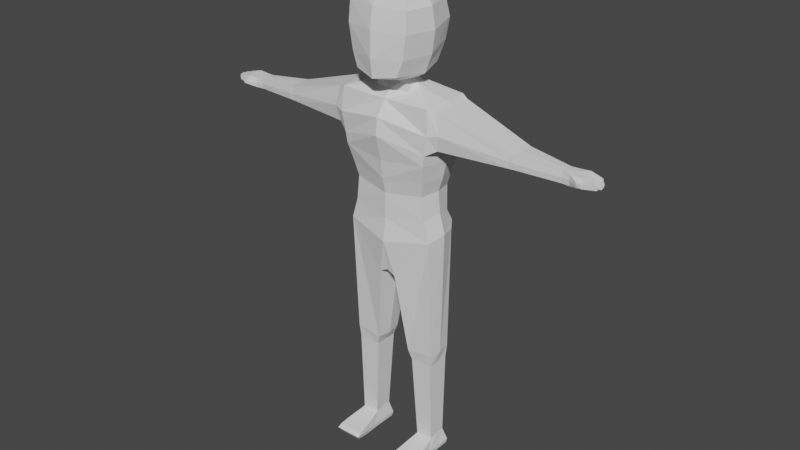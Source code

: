 # Source: character.blend  (saved by Blender 3.5.10; exported with 4.5.12 LTS)
import bpy
from mathutils import Matrix  # noqa: F401  (used for matrix-valued properties, if any)

bpy.ops.wm.read_factory_settings(use_empty=True)
scene = bpy.context.scene
scene.name = 'Scene'

# ---- collections
col_collection = bpy.data.collections.new('Collection'); scene.collection.children.link(col_collection)

# ---- world
world_world = bpy.data.worlds.new('World'); scene.world = world_world
world_world.use_nodes = True; world_world.node_tree.nodes.clear()
_N = world_world.node_tree.nodes; _L = world_world.node_tree.links
n0 = _N.new('ShaderNodeOutputWorld'); n0.name = 'World Output'; n0.location = (300, 300)
n1 = _N.new('ShaderNodeBackground'); n1.name = 'Background'; n1.location = (10, 300)
n1.inputs[0].default_value = (0.05088, 0.05088, 0.05088, 1.0)
_L.new(n1.outputs[0], n0.inputs[0])
n0.is_active_output = True
world_world.color = (0.05088, 0.05088, 0.05088)
world_world.use_sun_shadow = False
world_world.sun_shadow_jitter_overblur = 0.0

# ---- meshes
me_human = bpy.data.meshes.new('Human')
me_human.from_pydata([(0.03434, -0.09113, 0.7922), (0.07698, -0.0544, 1.522), (0.03434, 0.09113, 0.7922), (0.07645, 0.04818, 1.533), (0.0, 0.09132, 0.8094), (0.0, -0.09132, 0.8094), (0.0, -0.07459, 1.529), (0.1842, -0.07501, 0.9702), (0.0, -0.115, 0.9379), (0.0, -0.1512, 1.373), (0.0, 0.1334, 1.391), (0.0, -0.1429, 1.439), (0.0, 0.125, 1.457), (0.02282, 1.054e-09, 0.7799), (0.08226, -0.004385, 1.538), (0.1104, -0.01496, 1.592), (0.0, 0.0, 0.7983), (0.1984, 6.758e-07, 0.9868), (0.177, 0.03939, 0.07344), (0.6922, -0.002016, 1.396), (0.6925, -0.02908, 1.394), (0.6922, 0.0275, 1.373), (0.6922, 0.02511, 1.352), (0.6925, -0.03146, 1.373), (0.6925, -0.02907, 1.352), (0.6922, -0.002016, 1.35), (0.6922, 0.02512, 1.394), (0.1486, -0.02681, 1.841), (0.1076, 0.03939, 0.07344), (0.1079, 0.0001182, 0.07489), (0.177, -0.03539, 0.0626), (0.1076, -0.03539, 0.0626), (0.1769, 0.0001182, 0.07486), (0.188, 0.05119, 0.0005983), (0.1, 0.05119, 0.0005983), (0.1, 4.304e-08, 0.0005983), (0.188, -0.05119, 0.0005983), (0.1, -0.05119, 0.0005983), (0.188, 4.304e-08, 0.0005983), (0.1948, -0.1602, 0.03579), (0.09312, -0.1602, 0.03579), (0.1, -0.1624, 0.0005983), (0.188, -0.1624, 0.0005983), (0.0, 0.1024, 1.498), (0.0, -0.1024, 1.498), (0.0, -0.06567, 1.561), (0.04961, -0.005056, 1.561), (0.03141, 0.02224, 1.56), (0.05044, -0.06472, 1.562), (0.08897, -0.1412, 1.604), (0.1141, -0.0343, 1.91), (0.08731, 0.08459, 1.607), (0.0, 0.1075, 1.602), (0.1043, -0.1253, 1.89), (0.05317, -0.00335, 1.56), (0.0461, -0.06649, 1.567), (0.0, 0.04633, 1.559), (0.0309, 0.02367, 1.559), (0.0, -0.1159, 1.572), (0.0, -0.1661, 1.589), (0.0, -0.03902, 1.936), (0.0, -0.14, 1.9), (0.0, 0.06699, 1.919), (0.1006, 0.05846, 1.907), (0.7227, -0.002005, 1.395), (0.7249, -0.03202, 1.393), (0.7223, 0.02937, 1.373), (0.7223, 0.02733, 1.352), (0.7234, -0.03382, 1.373), (0.7249, -0.03202, 1.352), (0.7227, -0.002005, 1.351), (0.7223, 0.02733, 1.394), (0.7608, -0.03206, 1.393), (0.1558, -0.01794, 1.757), (0.1401, -0.01321, 1.668), (0.111, -0.1388, 1.664), (0.1266, -0.1395, 1.759), (0.1229, -0.1336, 1.84), (0.0, -0.1618, 1.844), (0.0, -0.1736, 1.76), (0.0, -0.1754, 1.659), (0.0, 0.1331, 1.688), (0.0, 0.1344, 1.775), (0.0, 0.1068, 1.855), (0.1195, 0.08261, 1.847), (0.1229, 0.1051, 1.769), (0.1074, 0.103, 1.686), (0.0, 0.0656, 1.543), (0.0, 0.04556, 1.559), (0.8122, 0.0276, 1.384), (0.8257, 0.005, 1.363), (0.8217, -0.02768, 1.362), (0.8232, -0.02772, 1.373), (0.8122, 0.0276, 1.362), (0.8133, 0.02759, 1.373), (0.8217, -0.02767, 1.384), (0.8299, -0.005073, 1.383), (0.1495, 0.07456, 1.151), (0.1588, 0.06453, 1.053), (0.1495, -0.07456, 1.151), (0.1588, -0.0761, 1.053), (0.0, -0.1003, 1.133), (0.0, -0.1003, 1.033), (0.0, 0.1003, 1.133), (0.0, 0.1093, 1.044), (0.1678, 1.704e-09, 1.155), (0.1756, 1.704e-09, 1.069), (0.1781, 0.04804, 0.4197), (0.1808, 0.0538, 0.4722), (0.0745, 0.05624, 0.4583), (0.08731, 0.04804, 0.4177), (0.1781, -0.04772, 0.4197), (0.1808, -0.05378, 0.4722), (0.1888, 1.079e-05, 0.4723), (0.1781, 0.0001618, 0.4197), (0.08731, -0.04772, 0.4177), (0.0745, -0.05622, 0.4583), (0.06646, 1.078e-05, 0.4581), (0.08731, 0.0001618, 0.4177), (0.09897, -0.06058, 0.0187), (0.1895, -0.06058, 0.0187), (0.1916, 0.05431, 0.01918), (0.09652, 0.05431, 0.01918), (0.1893, 4.206e-08, 0.01674), (0.09913, 4.206e-08, 0.01674), (0.08825, -0.1773, 0.02225), (0.1997, -0.1773, 0.02225), (0.0959, -0.1169, 0.04211), (0.1929, -0.1169, 0.04211), (0.1903, -0.1204, 4.48e-06), (0.09768, -0.1204, 4.48e-06), (0.09187, -0.1343, 0.02062), (0.1963, -0.1343, 0.02062), (0.2257, 0.08652, 1.354), (0.1828, 0.1074, 1.329), (0.1828, -0.1073, 1.329), (0.2257, -0.08652, 1.354), (0.1975, 0.1103, 1.406), (0.2385, 0.09049, 1.425), (0.237, -0.09824, 1.415), (0.1975, -0.1103, 1.406), (0.2062, -2.761e-07, 1.332), (0.2328, -9.353e-10, 1.352), (0.1902, 0.1017, 1.505), (0.2187, 0.09049, 1.494), (0.2187, -3.249e-09, 1.494), (0.1987, -0.000816, 1.51), (0.1901, -0.1024, 1.504), (0.2187, -0.09049, 1.494), (0.501, -0.0005931, 1.354), (0.5214, -0.001814, 1.355), (0.5214, 0.04784, 1.357), (0.5007, 0.05114, 1.355), (0.5214, -0.05455, 1.381), (0.5012, -0.05502, 1.382), (0.5214, -0.05147, 1.357), (0.5007, -0.05231, 1.356), (0.5214, -0.05152, 1.409), (0.5007, -0.05307, 1.414), (0.5007, -0.0005931, 1.415), (0.5214, -0.001814, 1.411), (0.5006, 0.05189, 1.414), (0.5214, 0.04789, 1.409), (0.5214, 0.05092, 1.381), (0.5013, 0.05357, 1.382), (0.8295, 0.005482, 1.372), (0.7633, -0.03293, 1.373), (0.7608, -0.03208, 1.353), (0.7642, 0.03156, 1.377), (0.7643, 0.0306, 1.396), (0.7643, 0.03067, 1.356), (0.7722, -0.0008262, 1.354), (0.7722, -0.0008659, 1.392), (0.7598, -0.05342, 1.373), (0.7599, -0.0526, 1.364), (0.7599, -0.0526, 1.381), (0.7641, -0.04114, 1.373), (0.7739, -0.04408, 1.373), (0.764, -0.04196, 1.381), (0.764, -0.04196, 1.364), (0.772, -0.05554, 1.373), (0.7718, -0.05523, 1.366), (0.7718, -0.05523, 1.38), (0.7736, -0.04432, 1.38), (0.7736, -0.04432, 1.366), (0.8257, 0.005, 1.382), (0.8355, -0.005411, 1.373), (0.8299, -0.00508, 1.362), (0.7709, -0.01643, 1.392), (0.8275, -0.02121, 1.373), (0.8294, -0.01027, 1.383), (0.7708, -0.01659, 1.354), (0.8127, 0.02345, 1.362), (0.8238, 0.01, 1.383), (0.772, 0.01657, 1.394), (0.7718, 0.01739, 1.356), (0.829, 0.009429, 1.372), (0.8293, -0.01036, 1.362), (0.8222, -0.02083, 1.384), (0.8353, -0.00978, 1.373), (0.8222, -0.02092, 1.362), (0.8169, 0.02395, 1.373), (0.8237, 0.01009, 1.362), (0.8127, 0.02336, 1.384), (0.1622, 0.08629, 1.211), (0.1767, 0.1054, 1.286), (0.1767, -0.1053, 1.286), (0.1622, -0.08629, 1.211), (0.0, -0.1145, 1.195), (0.0, -0.1246, 1.27), (0.0, 0.1246, 1.27), (0.0, 0.1145, 1.195), (0.2023, -4.162e-07, 1.284), (0.1847, -1.287e-07, 1.208), (0.133, 0.1048, 0.9245), (0.1572, 0.09784, 0.9999), (0.1767, 0.0697, 0.9764), (0.1669, 0.08063, 0.9144), (0.0, 0.1436, 0.9791), (0.0, 0.1352, 0.8879)], [], [(139, 136, 156, 154), (145, 148, 158, 159), (16, 13, 0, 5), (1, 14, 46, 48), (87, 3, 143, 43), (0, 7, 8, 5), (7, 0, 116, 112), (216, 215, 98, 106, 17), (150, 151, 22, 25), (135, 140, 11, 9), (157, 153, 23, 20), (105, 213, 207, 99), (160, 157, 20, 19), (99, 207, 208, 101), (142, 133, 152, 149), (151, 163, 21, 22), (14, 3, 47, 46), (4, 2, 13, 16), (148, 139, 154, 158), (26, 19, 64, 71), (19, 20, 65, 64), (23, 24, 69, 68), (21, 26, 71, 66), (144, 145, 159, 161), (133, 138, 164, 152), (138, 144, 161, 164), (136, 142, 149, 156), (122, 121, 33, 34), (128, 127, 40, 39), (4, 219, 214, 2), (17, 7, 112, 113), (111, 115, 31, 30), (0, 13, 117, 116), (35, 38, 36, 37), (34, 33, 38, 35), (121, 123, 38, 33), (123, 120, 36, 38), (124, 122, 34, 35), (119, 124, 35, 37), (126, 125, 41, 42), (130, 129, 42, 41), (132, 128, 39, 126), (131, 130, 41, 125), (163, 162, 26, 21), (1, 6, 44, 147), (162, 160, 19, 26), (78, 77, 53, 61), (84, 83, 62, 63), (6, 1, 48, 45), (3, 87, 88, 47), (48, 46, 54, 55), (45, 48, 55, 58), (58, 55, 49, 59), (55, 54, 15, 49), (54, 57, 51, 15), (57, 56, 52, 51), (50, 60, 61, 53), (63, 62, 60, 50), (27, 84, 63, 50), (77, 27, 50, 53), (169, 194, 203, 89), (172, 188, 190, 96), (166, 167, 91, 92), (168, 169, 89, 94), (20, 23, 68, 65), (24, 25, 70, 69), (22, 21, 66, 67), (25, 22, 67, 70), (49, 15, 74, 75), (75, 74, 73, 76), (76, 73, 27, 77), (15, 51, 86, 74), (74, 86, 85, 73), (73, 85, 84, 27), (51, 52, 81, 86), (86, 81, 82, 85), (85, 82, 83, 84), (59, 49, 75, 80), (80, 75, 76, 79), (79, 76, 77, 78), (186, 96, 190, 199), (12, 43, 143, 137), (10, 12, 137, 134), (3, 14, 146, 143), (205, 134, 141, 212), (140, 147, 44, 11), (14, 1, 147, 146), (218, 104, 98, 215), (98, 97, 105, 106), (210, 10, 134, 205), (217, 216, 17, 113, 108), (104, 103, 97, 98), (97, 204, 213, 105), (17, 106, 100, 7), (106, 105, 99, 100), (212, 141, 135, 206), (7, 100, 102, 8), (100, 99, 101, 102), (206, 135, 9, 209), (118, 110, 28, 29), (115, 118, 29, 31), (13, 2, 109, 117), (110, 107, 18, 28), (114, 111, 30, 32), (118, 115, 116, 117), (110, 118, 117, 109), (115, 111, 112, 116), (114, 107, 108, 113), (107, 110, 109, 108), (111, 114, 113, 112), (107, 114, 32, 18), (127, 131, 125, 40), (129, 132, 126, 42), (39, 40, 125, 126), (31, 29, 124, 119), (29, 28, 122, 124), (32, 30, 120, 123), (18, 32, 123, 121), (28, 18, 121, 122), (36, 120, 132, 129), (31, 119, 131, 127), (119, 37, 130, 131), (120, 30, 128, 132), (37, 36, 129, 130), (30, 31, 127, 128), (146, 147, 148, 145), (138, 133, 134, 137), (140, 135, 136, 139), (142, 136, 135, 141), (144, 138, 137, 143), (147, 140, 139, 148), (143, 146, 145, 144), (133, 142, 141, 134), (153, 155, 24, 23), (150, 155, 156, 149), (162, 163, 164, 161), (163, 151, 152, 164), (160, 162, 161, 159), (155, 153, 154, 156), (151, 150, 149, 152), (153, 157, 158, 154), (157, 160, 159, 158), (155, 150, 25, 24), (187, 186, 199, 197), (93, 94, 201, 192), (94, 89, 203, 201), (72, 166, 92, 95), (167, 191, 200, 91), (170, 168, 94, 93), (171, 195, 202, 90), (70, 67, 170, 195, 171), (67, 66, 168, 170), (69, 70, 171, 191, 167), (66, 71, 169, 168), (64, 65, 72, 188, 172), (71, 64, 172, 194, 169), (65, 68, 173, 175), (68, 69, 174, 173), (166, 72, 178, 176), (167, 166, 176, 179), (72, 65, 175, 178), (69, 167, 179, 174), (176, 178, 183, 177), (179, 176, 177, 184), (182, 180, 177, 183), (180, 181, 184, 177), (173, 174, 181, 180), (175, 173, 180, 182), (174, 179, 184, 181), (178, 175, 182, 183), (165, 185, 90), (172, 171, 90, 165, 185), (187, 171, 172, 96, 186), (197, 191, 171, 187), (198, 188, 72, 95), (200, 189, 92, 91), (189, 198, 95, 92), (202, 196, 165, 90), (196, 193, 185, 165), (192, 195, 170, 93), (193, 194, 172, 185), (188, 191, 197, 199, 190), (192, 201, 203, 194, 195), (202, 195, 194, 193, 196), (205, 212, 213, 204), (210, 205, 204, 211), (212, 206, 207, 213), (206, 209, 208, 207), (103, 211, 204, 97), (214, 215, 216, 217), (218, 215, 214, 219), (2, 214, 217, 108, 109), (200, 191, 188, 198, 189)])
_uv = me_human.uv_layers.new(name='UVMap')
_uv.uv.foreach_set('vector', [0.589, 0.75, 0.5531, 0.75, 0.5531, 0.75, 0.589, 0.75, 0.625, 0.625, 0.625, 0.75, 0.625, 0.75, 0.625, 0.625, 0.25, 0.625, 0.375, 0.625, 0.375, 0.75, 0.25, 0.75, 0.666, 0.671, 0.666, 0.625, 0.666, 0.625, 0.666, 0.671, 0.75, 0.579, 0.666, 0.579, 0.6334, 0.5038, 0.75, 0.5, 0.375, 0.75, 0.4462, 0.75, 0.4462, 0.875, 0.375, 0.875, 0.4462, 0.75, 0.375, 0.75, 0.375, 0.75, 0.4462, 0.75, 0.4462, 0.5307, 0.4582, 0.5, 0.4729, 0.5, 0.4729, 0.625, 0.4462, 0.625, 0.5531, 0.625, 0.5531, 0.5, 0.5531, 0.5, 0.5531, 0.625, 0.5433, 0.7563, 0.589, 0.7602, 0.589, 0.875, 0.5531, 0.875, 0.625, 0.75, 0.589, 0.75, 0.589, 0.75, 0.625, 0.75, 0.4996, 0.625, 0.5169, 0.625, 0.5176, 0.75, 0.4996, 0.75, 0.625, 0.625, 0.625, 0.75, 0.625, 0.75, 0.625, 0.625, 0.4996, 0.75, 0.5176, 0.75, 0.5179, 0.875, 0.4996, 0.875, 0.5531, 0.625, 0.5531, 0.5, 0.5531, 0.5, 0.5531, 0.625, 0.5531, 0.5, 0.589, 0.5, 0.589, 0.5, 0.5531, 0.5, 0.666, 0.625, 0.666, 0.579, 0.666, 0.579, 0.666, 0.625, 0.25, 0.5, 0.375, 0.5, 0.375, 0.625, 0.25, 0.625, 0.625, 0.75, 0.589, 0.75, 0.589, 0.75, 0.625, 0.75, 0.625, 0.5, 0.625, 0.625, 0.625, 0.625, 0.625, 0.5, 0.625, 0.625, 0.625, 0.75, 0.625, 0.75, 0.625, 0.625, 0.589, 0.75, 0.5531, 0.75, 0.5531, 0.75, 0.589, 0.75, 0.589, 0.5, 0.625, 0.5, 0.625, 0.5, 0.589, 0.5, 0.625, 0.5, 0.625, 0.625, 0.625, 0.625, 0.625, 0.5, 0.5531, 0.5, 0.589, 0.5, 0.589, 0.5, 0.5531, 0.5, 0.589, 0.5, 0.625, 0.5, 0.625, 0.5, 0.589, 0.5, 0.5531, 0.75, 0.5531, 0.625, 0.5531, 0.625, 0.5531, 0.75, 0.375, 0.5, 0.4462, 0.5, 0.4462, 0.5, 0.375, 0.5, 0.4462, 0.75, 0.375, 0.75, 0.375, 0.75, 0.4462, 0.75, 0.375, 0.375, 0.4331, 0.375, 0.4351, 0.5, 0.375, 0.5, 0.4462, 0.625, 0.4462, 0.75, 0.4462, 0.75, 0.4462, 0.625, 0.4462, 0.75, 0.375, 0.75, 0.375, 0.75, 0.4462, 0.75, 0.375, 0.75, 0.375, 0.625, 0.375, 0.625, 0.375, 0.75, 0.375, 0.625, 0.4462, 0.625, 0.4462, 0.75, 0.375, 0.75, 0.375, 0.5, 0.4462, 0.5, 0.4462, 0.625, 0.375, 0.625, 0.4462, 0.5, 0.4462, 0.625, 0.4462, 0.625, 0.4462, 0.5, 0.4462, 0.625, 0.4462, 0.75, 0.4462, 0.75, 0.4462, 0.625, 0.375, 0.625, 0.375, 0.5, 0.375, 0.5, 0.375, 0.625, 0.375, 0.75, 0.375, 0.625, 0.375, 0.625, 0.375, 0.75, 0.4462, 0.75, 0.375, 0.75, 0.375, 0.75, 0.4462, 0.75, 0.375, 0.75, 0.4462, 0.75, 0.4462, 0.75, 0.375, 0.75, 0.4462, 0.75, 0.4462, 0.75, 0.4462, 0.75, 0.4462, 0.75, 0.375, 0.75, 0.375, 0.75, 0.375, 0.75, 0.375, 0.75, 0.589, 0.5, 0.625, 0.5, 0.625, 0.5, 0.589, 0.5, 0.666, 0.671, 0.75, 0.671, 0.75, 0.75, 0.6337, 0.7467, 0.625, 0.5, 0.625, 0.625, 0.625, 0.625, 0.625, 0.5, 0.75, 0.671, 0.666, 0.671, 0.666, 0.671, 0.75, 0.671, 0.666, 0.579, 0.75, 0.579, 0.75, 0.579, 0.666, 0.579, 0.75, 0.671, 0.666, 0.671, 0.666, 0.671, 0.75, 0.671, 0.666, 0.579, 0.75, 0.579, 0.75, 0.579, 0.666, 0.579, 0.666, 0.671, 0.666, 0.625, 0.666, 0.625, 0.666, 0.671, 0.75, 0.671, 0.666, 0.671, 0.666, 0.671, 0.75, 0.671, 0.75, 0.671, 0.666, 0.671, 0.666, 0.671, 0.75, 0.671, 0.666, 0.671, 0.666, 0.625, 0.666, 0.625, 0.666, 0.671, 0.666, 0.625, 0.666, 0.579, 0.666, 0.579, 0.666, 0.625, 0.666, 0.579, 0.75, 0.579, 0.75, 0.579, 0.666, 0.579, 0.666, 0.625, 0.75, 0.625, 0.75, 0.671, 0.666, 0.671, 0.666, 0.579, 0.75, 0.579, 0.75, 0.625, 0.666, 0.625, 0.666, 0.625, 0.666, 0.579, 0.666, 0.579, 0.666, 0.625, 0.666, 0.671, 0.666, 0.625, 0.666, 0.625, 0.666, 0.671, 0.625, 0.5, 0.625, 0.5583, 0.625, 0.5675, 0.625, 0.5, 0.625, 0.625, 0.625, 0.6862, 0.625, 0.6907, 0.625, 0.625, 0.589, 0.75, 0.5531, 0.75, 0.5531, 0.75, 0.589, 0.75, 0.589, 0.5, 0.625, 0.5, 0.625, 0.5, 0.589, 0.5, 0.625, 0.75, 0.589, 0.75, 0.589, 0.75, 0.625, 0.75, 0.5531, 0.75, 0.5531, 0.625, 0.5531, 0.625, 0.5531, 0.75, 0.5531, 0.5, 0.589, 0.5, 0.589, 0.5, 0.5531, 0.5, 0.5531, 0.625, 0.5531, 0.5, 0.5531, 0.5, 0.5531, 0.625, 0.666, 0.671, 0.666, 0.625, 0.666, 0.625, 0.666, 0.671, 0.666, 0.671, 0.666, 0.625, 0.666, 0.625, 0.666, 0.671, 0.666, 0.671, 0.666, 0.625, 0.666, 0.625, 0.666, 0.671, 0.666, 0.625, 0.666, 0.579, 0.666, 0.579, 0.666, 0.625, 0.666, 0.625, 0.666, 0.579, 0.666, 0.579, 0.666, 0.625, 0.666, 0.625, 0.666, 0.579, 0.666, 0.579, 0.666, 0.625, 0.666, 0.579, 0.75, 0.579, 0.75, 0.579, 0.666, 0.579, 0.666, 0.579, 0.75, 0.579, 0.75, 0.579, 0.666, 0.579, 0.666, 0.579, 0.75, 0.579, 0.75, 0.579, 0.666, 0.579, 0.75, 0.671, 0.666, 0.671, 0.666, 0.671, 0.75, 0.671, 0.75, 0.671, 0.666, 0.671, 0.666, 0.671, 0.75, 0.671, 0.75, 0.671, 0.666, 0.671, 0.666, 0.671, 0.75, 0.671, 0.589, 0.625, 0.625, 0.625, 0.625, 0.6907, 0.589, 0.691, 0.589, 0.375, 0.625, 0.375, 0.6262, 0.49, 0.589, 0.4898, 0.5531, 0.375, 0.589, 0.375, 0.589, 0.4898, 0.5433, 0.4937, 0.666, 0.579, 0.666, 0.625, 0.6307, 0.625, 0.6299, 0.5043, 0.5349, 0.498, 0.5477, 0.495, 0.548, 0.625, 0.5346, 0.625, 0.589, 0.7602, 0.6258, 0.7601, 0.625, 0.875, 0.589, 0.875, 0.666, 0.625, 0.666, 0.671, 0.6301, 0.7455, 0.6307, 0.625, 0.4556, 0.375, 0.4729, 0.375, 0.4729, 0.5, 0.4582, 0.5, 0.4729, 0.5, 0.4996, 0.5, 0.4996, 0.625, 0.4729, 0.625, 0.5338, 0.375, 0.5531, 0.375, 0.5483, 0.4956, 0.5351, 0.4983, 0.4462, 0.5, 0.4462, 0.5307, 0.4462, 0.625, 0.4462, 0.625, 0.4462, 0.5, 0.4729, 0.375, 0.4996, 0.375, 0.4996, 0.5, 0.4729, 0.5, 0.4996, 0.5, 0.5176, 0.5, 0.5169, 0.625, 0.4996, 0.625, 0.4462, 0.625, 0.4729, 0.625, 0.4729, 0.75, 0.4462, 0.75, 0.4729, 0.625, 0.4996, 0.625, 0.4996, 0.75, 0.4729, 0.75, 0.5346, 0.625, 0.548, 0.625, 0.5477, 0.755, 0.5349, 0.752, 0.4462, 0.75, 0.4729, 0.75, 0.4729, 0.875, 0.4462, 0.875, 0.4729, 0.75, 0.4996, 0.75, 0.4996, 0.875, 0.4729, 0.875, 0.5351, 0.7517, 0.5483, 0.7544, 0.5531, 0.875, 0.5338, 0.875, 0.375, 0.625, 0.375, 0.5, 0.375, 0.5, 0.375, 0.625, 0.375, 0.75, 0.375, 0.625, 0.375, 0.625, 0.375, 0.75, 0.375, 0.625, 0.375, 0.5, 0.375, 0.5, 0.375, 0.625, 0.375, 0.5, 0.4462, 0.5, 0.4462, 0.5, 0.375, 0.5, 0.4462, 0.625, 0.4462, 0.75, 0.4462, 0.75, 0.4462, 0.625, 0.375, 0.625, 0.375, 0.75, 0.375, 0.75, 0.375, 0.625, 0.375, 0.5, 0.375, 0.625, 0.375, 0.625, 0.375, 0.5, 0.375, 0.75, 0.4462, 0.75, 0.4462, 0.75, 0.375, 0.75, 0.4462, 0.625, 0.4462, 0.5, 0.4462, 0.5, 0.4462, 0.625, 0.4462, 0.5, 0.375, 0.5, 0.375, 0.5, 0.4462, 0.5, 0.4462, 0.75, 0.4462, 0.625, 0.4462, 0.625, 0.4462, 0.75, 0.4462, 0.5, 0.4462, 0.625, 0.4462, 0.625, 0.4462, 0.5, 0.375, 0.75, 0.375, 0.75, 0.375, 0.75, 0.375, 0.75, 0.4462, 0.75, 0.4462, 0.75, 0.4462, 0.75, 0.4462, 0.75, 0.4462, 0.75, 0.375, 0.75, 0.375, 0.75, 0.4462, 0.75, 0.375, 0.75, 0.375, 0.625, 0.375, 0.625, 0.375, 0.75, 0.375, 0.625, 0.375, 0.5, 0.375, 0.5, 0.375, 0.625, 0.4462, 0.625, 0.4462, 0.75, 0.4462, 0.75, 0.4462, 0.625, 0.4462, 0.5, 0.4462, 0.625, 0.4462, 0.625, 0.4462, 0.5, 0.375, 0.5, 0.4462, 0.5, 0.4462, 0.5, 0.375, 0.5, 0.4462, 0.75, 0.4462, 0.75, 0.4462, 0.75, 0.4462, 0.75, 0.375, 0.75, 0.375, 0.75, 0.375, 0.75, 0.375, 0.75, 0.375, 0.75, 0.375, 0.75, 0.375, 0.75, 0.375, 0.75, 0.4462, 0.75, 0.4462, 0.75, 0.4462, 0.75, 0.4462, 0.75, 0.375, 0.75, 0.4462, 0.75, 0.4462, 0.75, 0.375, 0.75, 0.4462, 0.75, 0.375, 0.75, 0.375, 0.75, 0.4462, 0.75, 0.6307, 0.625, 0.6301, 0.7455, 0.625, 0.75, 0.625, 0.625, 0.589, 0.5, 0.5531, 0.5, 0.5433, 0.4937, 0.589, 0.4898, 0.589, 0.7602, 0.5433, 0.7563, 0.5531, 0.75, 0.589, 0.75, 0.5531, 0.625, 0.5531, 0.75, 0.5477, 0.755, 0.548, 0.625, 0.625, 0.5, 0.589, 0.5, 0.589, 0.4898, 0.6262, 0.49, 0.6258, 0.7601, 0.589, 0.7602, 0.589, 0.75, 0.625, 0.75, 0.6299, 0.5043, 0.6307, 0.625, 0.625, 0.625, 0.625, 0.5, 0.5531, 0.5, 0.5531, 0.625, 0.548, 0.625, 0.5477, 0.495, 0.589, 0.75, 0.5531, 0.75, 0.5531, 0.75, 0.589, 0.75, 0.5531, 0.625, 0.5531, 0.75, 0.5531, 0.75, 0.5531, 0.625, 0.625, 0.5, 0.589, 0.5, 0.589, 0.5, 0.625, 0.5, 0.589, 0.5, 0.5531, 0.5, 0.5531, 0.5, 0.589, 0.5, 0.625, 0.625, 0.625, 0.5, 0.625, 0.5, 0.625, 0.625, 0.5531, 0.75, 0.589, 0.75, 0.589, 0.75, 0.5531, 0.75, 0.5531, 0.5, 0.5531, 0.625, 0.5531, 0.625, 0.5531, 0.5, 0.589, 0.75, 0.625, 0.75, 0.625, 0.75, 0.589, 0.75, 0.625, 0.75, 0.625, 0.625, 0.625, 0.625, 0.625, 0.75, 0.5531, 0.75, 0.5531, 0.625, 0.5531, 0.625, 0.5531, 0.75, 0.5531, 0.625, 0.589, 0.625, 0.589, 0.691, 0.5531, 0.6914, 0.5531, 0.5, 0.589, 0.5, 0.589, 0.5675, 0.5531, 0.5676, 0.589, 0.5, 0.625, 0.5, 0.625, 0.5675, 0.589, 0.5675, 0.625, 0.75, 0.589, 0.75, 0.589, 0.75, 0.625, 0.75, 0.5531, 0.75, 0.5531, 0.6871, 0.5531, 0.6914, 0.5531, 0.75, 0.5531, 0.5, 0.589, 0.5, 0.589, 0.5, 0.5531, 0.5, 0.5531, 0.625, 0.5531, 0.5539, 0.5531, 0.5676, 0.5531, 0.625, 0.5531, 0.625, 0.5531, 0.5, 0.5531, 0.5, 0.5531, 0.5539, 0.5531, 0.625, 0.5531, 0.5, 0.589, 0.5, 0.589, 0.5, 0.5531, 0.5, 0.5531, 0.75, 0.5531, 0.625, 0.5531, 0.625, 0.5531, 0.6871, 0.5531, 0.75, 0.589, 0.5, 0.625, 0.5, 0.625, 0.5, 0.589, 0.5, 0.625, 0.625, 0.625, 0.75, 0.625, 0.75, 0.625, 0.6862, 0.625, 0.625, 0.625, 0.5, 0.625, 0.625, 0.625, 0.625, 0.625, 0.5583, 0.625, 0.5, 0.625, 0.75, 0.589, 0.75, 0.589, 0.75, 0.625, 0.75, 0.589, 0.75, 0.5531, 0.75, 0.5531, 0.75, 0.589, 0.75, 0.589, 0.75, 0.625, 0.75, 0.625, 0.75, 0.589, 0.75, 0.5531, 0.75, 0.589, 0.75, 0.589, 0.75, 0.5531, 0.75, 0.625, 0.75, 0.625, 0.75, 0.625, 0.75, 0.625, 0.75, 0.5531, 0.75, 0.5531, 0.75, 0.5531, 0.75, 0.5531, 0.75, 0.589, 0.75, 0.625, 0.75, 0.625, 0.75, 0.589, 0.75, 0.5531, 0.75, 0.589, 0.75, 0.589, 0.75, 0.5531, 0.75, 0.625, 0.75, 0.589, 0.75, 0.589, 0.75, 0.625, 0.75, 0.589, 0.75, 0.5531, 0.75, 0.5531, 0.75, 0.589, 0.75, 0.589, 0.75, 0.5531, 0.75, 0.5531, 0.75, 0.589, 0.75, 0.625, 0.75, 0.589, 0.75, 0.589, 0.75, 0.625, 0.75, 0.5531, 0.75, 0.5531, 0.75, 0.5531, 0.75, 0.5531, 0.75, 0.625, 0.75, 0.625, 0.75, 0.625, 0.75, 0.625, 0.75, 0.589, 0.625, 0.625, 0.625, 0.5531, 0.625, 0.625, 0.625, 0.5531, 0.625, 0.5531, 0.625, 0.589, 0.625, 0.625, 0.625, 0.5531, 0.625, 0.5531, 0.625, 0.625, 0.625, 0.625, 0.625, 0.589, 0.625, 0.5531, 0.6914, 0.5531, 0.6871, 0.5531, 0.625, 0.5531, 0.625, 0.625, 0.6907, 0.625, 0.6862, 0.625, 0.75, 0.625, 0.75, 0.5531, 0.6914, 0.589, 0.691, 0.589, 0.75, 0.5531, 0.75, 0.589, 0.691, 0.625, 0.6907, 0.625, 0.75, 0.589, 0.75, 0.5531, 0.5676, 0.589, 0.5675, 0.589, 0.625, 0.5531, 0.625, 0.589, 0.5675, 0.625, 0.5675, 0.625, 0.625, 0.589, 0.625, 0.5531, 0.5676, 0.5531, 0.5539, 0.5531, 0.5, 0.5531, 0.5, 0.625, 0.5675, 0.625, 0.5583, 0.625, 0.625, 0.625, 0.625, 0.625, 0.6862, 0.5531, 0.6871, 0.5531, 0.6914, 0.589, 0.691, 0.625, 0.6907, 0.5531, 0.5676, 0.589, 0.5675, 0.625, 0.5675, 0.625, 0.5583, 0.5531, 0.5539, 0.5531, 0.5676, 0.5531, 0.5539, 0.625, 0.5583, 0.625, 0.5675, 0.589, 0.5675, 0.5349, 0.498, 0.5346, 0.625, 0.5169, 0.625, 0.5176, 0.5, 0.5338, 0.375, 0.5351, 0.4983, 0.5176, 0.5, 0.5179, 0.375, 0.5346, 0.625, 0.5349, 0.752, 0.5176, 0.75, 0.5169, 0.625, 0.5351, 0.7517, 0.5338, 0.875, 0.5179, 0.875, 0.5176, 0.75, 0.4996, 0.375, 0.5179, 0.375, 0.5176, 0.5, 0.4996, 0.5, 0.4351, 0.5, 0.4567, 0.4925, 0.4462, 0.5307, 0.4462, 0.5, 0.4556, 0.375, 0.4582, 0.5, 0.4351, 0.5, 0.4331, 0.375, 0.375, 0.5, 0.4351, 0.5, 0.4462, 0.5, 0.4462, 0.5, 0.375, 0.5, 0.5531, 0.6914, 0.5531, 0.6871, 0.625, 0.6862, 0.625, 0.6907, 0.589, 0.691])
me_human.update()
arm_armature = bpy.data.armatures.new('Armature')  # bones are not reproduced

# ---- objects
ob_human = bpy.data.objects.new('Human', me_human)
ob_armature = bpy.data.objects.new('Armature', arm_armature)

# ---- transforms, parenting, visibility, modifiers, constraints
ob_human.parent = ob_armature
ob_human.location = (0.0, 0.0, 0.0)
_vg = ob_human.vertex_groups.new(name='Hips')
for _i, _w in zip([0, 2, 4, 5, 7, 8, 13, 16, 17, 98, 100, 102, 104, 109, 214, 215, 216, 217, 218, 219], [0.12, 0.6181, 0.7279, 0.3107, 0.0487, 0.3373, 0.2852, 0.9841, 0.03961, 0.01555, 0.01472, 0.108, 0.05777, 0.01141, 0.155, 0.06772, 0.07004, 0.08047, 0.1698, 0.6098]): _vg.add([_i], _w, 'REPLACE')
_vg = ob_human.vertex_groups.new(name='Spine')
for _i, _w in zip([0, 2, 4, 5, 7, 8, 9, 10, 17, 97, 98, 99, 100, 101, 102, 103, 104, 105, 106, 204, 205, 206, 207, 208, 209, 210, 211, 212, 213, 214, 215, 216, 217, 218, 219], [0.04341, 0.02327, 0.06656, 0.1036, 0.1289, 0.4458, 0.007967, 0.007189, 0.1374, 0.2338, 0.5053, 0.19, 0.4503, 0.4216, 0.6411, 0.6571, 0.7892, 0.1863, 0.454, 0.1122, 0.04459, 0.03475, 0.101, 0.184, 0.08032, 0.1081, 0.2901, 0.03246, 0.1017, 0.1079, 0.3969, 0.1491, 0.1128, 0.6679, 0.2015]): _vg.add([_i], _w, 'REPLACE')
_vg = ob_human.vertex_groups.new(name='Chest')
for _i, _w in zip([7, 8, 9, 10, 11, 12, 17, 43, 44, 97, 98, 99, 100, 101, 102, 103, 104, 105, 106, 133, 134, 135, 136, 137, 140, 141, 142, 204, 205, 206, 207, 208, 209, 210, 211, 212, 213, 215, 216, 218], [0.03616, 0.03146, 0.237, 0.1725, 0.1172, 0.0805, 0.0444, 0.04168, 0.05166, 0.5723, 0.1767, 0.611, 0.1941, 0.4903, 0.1497, 0.257, 0.07871, 0.6033, 0.2216, 0.05208, 0.1846, 0.2492, 0.05721, 0.05466, 0.05975, 0.1529, 0.007867, 0.6146, 0.4162, 0.4632, 0.63, 0.6761, 0.6424, 0.6371, 0.5842, 0.4327, 0.6243, 0.07407, 0.01822, 0.0167]): _vg.add([_i], _w, 'REPLACE')
_vg = ob_human.vertex_groups.new(name='UpperChest')
for _i, _w in zip([1, 3, 6, 9, 10, 11, 12, 14, 43, 44, 45, 46, 47, 48, 49, 54, 55, 58, 59, 87, 88, 134, 135, 137, 140, 143, 204, 205, 208, 209, 210, 211], [0.1365, 0.08797, 0.4817, 0.2731, 0.6472, 0.5018, 0.7344, 0.09149, 0.7526, 0.5682, 0.208, 0.02639, 0.03804, 0.09357, 0.01329, 0.01831, 0.08087, 0.0864, 0.04524, 0.2994, 0.1765, 0.04215, 0.004452, 0.04476, 0.01505, 0.01575, 0.000189, 0.02884, 0.01747, 0.08319, 0.1601, 0.058]): _vg.add([_i], _w, 'REPLACE')
_vg = ob_human.vertex_groups.new(name='Neck')
for _i, _w in zip([1, 3, 6, 14, 15, 44, 45, 46, 47, 48, 49, 51, 52, 54, 55, 56, 57, 58, 59, 74, 75, 87, 88], [0.06987, 0.5665, 0.05526, 0.09145, 0.08456, 0.008741, 0.07365, 0.3425, 0.5274, 0.2335, 0.05169, 0.03109, 0.02869, 0.2972, 0.1715, 0.08986, 0.1104, 0.06936, 0.0401, 0.003067, 0.0001321, 0.644, 0.7783]): _vg.add([_i], _w, 'REPLACE')
_vg = ob_human.vertex_groups.new(name='Head')
for _i, _w in zip([1, 6, 9, 11, 14, 15, 27, 44, 45, 46, 47, 48, 49, 50, 51, 52, 53, 54, 55, 56, 57, 58, 59, 60, 61, 62, 63, 73, 74, 75, 76, 77, 78, 79, 80, 81, 82, 83, 84, 85, 86], [0.1395, 0.2626, 0.007376, 0.0526, 0.1256, 0.8452, 0.993, 0.1085, 0.6, 0.4342, 0.2611, 0.4892, 0.8737, 0.9961, 0.9301, 0.9338, 0.9933, 0.5072, 0.6105, 0.8506, 0.8168, 0.7706, 0.8626, 0.9948, 0.9921, 0.9967, 0.9964, 0.9828, 0.9502, 0.9404, 0.9782, 0.9901, 0.9868, 0.9713, 0.9287, 0.9732, 0.9882, 0.9945, 0.9945, 0.989, 0.975]): _vg.add([_i], _w, 'REPLACE')
_vg = ob_human.vertex_groups.new(name='Collar.L')
for _i, _w in zip([1, 3, 6, 9, 11, 12, 14, 15, 43, 44, 45, 46, 47, 48, 49, 54, 55, 56, 57, 58, 59, 87, 88, 135, 136, 140, 143, 147, 148, 206, 207], [0.4348, 0.3456, 0.09205, 0.04621, 0.05896, 0.04442, 0.502, 0.02022, 0.08212, 0.1037, 0.06176, 0.1298, 0.1108, 0.1179, 0.003584, 0.113, 0.08715, 0.01851, 0.03402, 0.03533, 0.002816, 0.05654, 0.04043, 0.1843, 0.02971, 0.0519, 0.06605, 0.0689, 0.0002128, 0.1084, 0.03294]): _vg.add([_i], _w, 'REPLACE')
_vg = ob_human.vertex_groups.new(name='Shoulder.L')
for _i, _w in zip([1, 6, 9, 10, 11, 12, 14, 43, 44, 45, 46, 47, 48, 54, 55, 97, 99, 105, 106, 133, 134, 135, 136, 137, 138, 139, 140, 141, 142, 143, 144, 145, 146, 147, 148, 204, 205, 206, 207, 208, 209, 210, 211, 212, 213], [0.1921, 0.05146, 0.09416, 0.1026, 0.09993, 0.1013, 0.1779, 0.08463, 0.07013, 0.013, 0.05047, 0.05215, 0.05247, 0.03804, 0.02774, 0.06742, 0.06034, 0.07492, 0.0006933, 0.839, 0.5364, 0.4428, 0.8378, 0.808, 0.9085, 0.884, 0.8045, 0.6284, 0.9038, 0.8592, 0.9398, 0.979, 0.9545, 0.8517, 0.9314, 0.1495, 0.3495, 0.2916, 0.1366, 0.006282, 0.05787, 0.06035, 0.01573, 0.3704, 0.1556]): _vg.add([_i], _w, 'REPLACE')
_vg = ob_human.vertex_groups.new(name='UpperArm.L')
for _i, _w in zip([133, 134, 135, 136, 137, 138, 139, 141, 142, 149, 150, 151, 152, 153, 154, 155, 156, 157, 158, 159, 160, 161, 162, 163, 164, 204, 205, 206, 212, 213], [0.07405, 0.1943, 0.01008, 0.02057, 0.06221, 0.05012, 0.04547, 0.1647, 0.05028, 0.9269, 0.07407, 0.1596, 0.5715, 0.2218, 0.8576, 0.2153, 0.8539, 0.2335, 0.8501, 0.9204, 0.1046, 0.8339, 0.216, 0.183, 0.7565, 0.04733, 0.1219, 0.003582, 0.09479, 0.02625]): _vg.add([_i], _w, 'REPLACE')
_vg = ob_human.vertex_groups.new(name='LowerArm.L')
for _i, _w in zip([149, 150, 151, 152, 153, 154, 155, 156, 157, 158, 159, 160, 161, 162, 163, 164], [0.06778, 0.9175, 0.8209, 0.4151, 0.7542, 0.1223, 0.7618, 0.1255, 0.7447, 0.1215, 0.07063, 0.8839, 0.1389, 0.7644, 0.7958, 0.2257]): _vg.add([_i], _w, 'REPLACE')
_vg = ob_human.vertex_groups.new(name='Hand.L')
for _i, _w in zip([19, 20, 21, 22, 23, 24, 25, 26, 64, 65, 66, 67, 68, 69, 70, 71], [0.9818, 0.9339, 0.9256, 0.9259, 0.9342, 0.9246, 0.975, 0.9285, 0.8522, 0.2569, 0.2654, 0.3668, 0.06778, 0.2294, 0.8397, 0.3564]): _vg.add([_i], _w, 'REPLACE')
_vg = ob_human.vertex_groups.new(name='HandIndex1.l')
for _i, _w in zip([65, 69, 72, 91, 92, 95, 166, 167, 175, 176, 177, 178, 179, 183, 184, 188, 189, 191, 198], [0.06259, 0.05101, 0.6402, 0.07164, 0.09853, 0.09998, 0.9029, 0.5691, 0.03252, 0.1425, 0.1057, 0.3106, 0.1088, 0.1479, 0.08578, 0.0966, 0.0598, 0.1027, 0.09085]): _vg.add([_i], _w, 'REPLACE')
_vg = ob_human.vertex_groups.new(name='HandIndex2.l')
_vg = ob_human.vertex_groups.new(name='HandIndex3.l')
_vg = ob_human.vertex_groups.new(name='HandIndex4.l')
for _i, _w in zip([91, 92, 95, 188, 189, 191, 198, 200], [0.7927, 0.6967, 0.6162, 0.007383, 0.7416, 0.001037, 0.5948, 0.8993]): _vg.add([_i], _w, 'REPLACE')
_vg = ob_human.vertex_groups.new(name='HandMiddle1.l')
for _i, _w in zip([65, 70, 72, 90, 91, 92, 95, 165, 167, 170, 171, 172, 178, 179, 186, 187, 188, 189, 191, 194, 195, 198, 200], [0.03919, 0.03936, 0.1667, 0.02905, 0.1032, 0.1564, 0.2165, 0.0188, 0.2166, 0.02142, 0.7407, 0.1394, 0.03341, 0.01193, 0.01428, 0.0261, 0.6769, 0.1556, 0.7629, 0.007639, 0.1275, 0.242, 0.06236]): _vg.add([_i], _w, 'REPLACE')
_vg = ob_human.vertex_groups.new(name='HandMiddle2.l')
_vg = ob_human.vertex_groups.new(name='HandMiddle3.l')
_vg = ob_human.vertex_groups.new(name='HandMiddle4.l')
for _i, _w in zip([96, 171, 186, 187, 190, 197, 199], [0.9447, 0.0009132, 0.9396, 0.9426, 0.9746, 0.9715, 0.9966]): _vg.add([_i], _w, 'REPLACE')
_vg = ob_human.vertex_groups.new(name='HandRing1.l')
for _i, _w in zip([67, 170, 171, 192, 194, 195, 201], [0.03411, 0.1701, 0.08832, 0.03465, 0.02088, 0.597, 0.006646]): _vg.add([_i], _w, 'REPLACE')
_vg = ob_human.vertex_groups.new(name='HandRing2.l')
for _i, _w in zip([72, 95, 96, 169, 171, 172, 185, 188, 194, 198], [0.007909, 0.02184, 0.01668, 0.01742, 0.04191, 0.698, 0.0177, 0.1248, 0.1082, 0.0316]): _vg.add([_i], _w, 'REPLACE')
_vg = ob_human.vertex_groups.new(name='HandRing3.l')
_vg = ob_human.vertex_groups.new(name='HandRing4.l')
for _i, _w in zip([90, 165, 185, 193, 196, 202], [0.9345, 0.9342, 0.9426, 0.9721, 0.9971, 0.9607]): _vg.add([_i], _w, 'REPLACE')
_vg = ob_human.vertex_groups.new(name='HandPinky1.l')
for _i, _w in zip([21, 22, 26, 64, 66, 67, 70, 71, 169, 170], [0.05671, 0.05219, 0.04657, 0.01358, 0.6421, 0.5232, 0.03988, 0.5182, 0.009347, 0.00659]): _vg.add([_i], _w, 'REPLACE')
_vg = ob_human.vertex_groups.new(name='HandPinky2.l')
for _i, _w in zip([66, 67, 71, 89, 93, 168, 169, 170, 171, 172, 192, 194, 195, 201, 203], [0.07995, 0.06005, 0.1026, 0.05583, 0.007839, 0.9769, 0.8776, 0.7103, 0.01028, 0.08316, 0.01165, 0.7537, 0.172, 0.03638, 0.07102]): _vg.add([_i], _w, 'REPLACE')
_vg = ob_human.vertex_groups.new(name='HandPinky3.l')
_vg = ob_human.vertex_groups.new(name='HandPinky4.l')
for _i, _w in zip([89, 93, 94, 192, 194, 195, 201, 203], [0.9273, 0.9355, 0.9961, 0.9097, 0.0008636, 0.008284, 0.9124, 0.8988]): _vg.add([_i], _w, 'REPLACE')
_vg = ob_human.vertex_groups.new(name='HandThumb1.l')
for _i, _w in zip([20, 23, 24, 64, 65, 68, 69, 70, 72, 167], [0.04912, 0.05605, 0.05696, 0.05148, 0.6346, 0.9066, 0.6672, 0.03746, 0.03436, 0.04688]): _vg.add([_i], _w, 'REPLACE')
_vg = ob_human.vertex_groups.new(name='HandThumb2.l')
_vg = ob_human.vertex_groups.new(name='HandThumb3.l')
for _i, _w in zip([72, 166, 167, 173, 174, 175, 176, 177, 178, 179, 180, 181, 182, 183, 184], [0.08849, 0.05896, 0.1227, 0.9896, 0.9685, 0.9362, 0.8487, 0.8717, 0.6175, 0.8439, 0.9937, 0.9809, 0.9715, 0.8183, 0.888]): _vg.add([_i], _w, 'REPLACE')
_vg = ob_human.vertex_groups.new(name='Collar.R')
for _i, _w in zip([6, 9, 11, 44, 135, 208, 209], [0.005942, 0.2721, 0.135, 0.05941, 0.003567, 0.01667, 0.08269]): _vg.add([_i], _w, 'REPLACE')
_vg = ob_human.vertex_groups.new(name='Shoulder.R')
_vg = ob_human.vertex_groups.new(name='UpperArm.R')
_vg = ob_human.vertex_groups.new(name='LowerArm.R')
_vg = ob_human.vertex_groups.new(name='Hand.R')
_vg = ob_human.vertex_groups.new(name='HandIndex1.r')
_vg = ob_human.vertex_groups.new(name='HandIndex2.r')
_vg = ob_human.vertex_groups.new(name='HandIndex3.r')
_vg = ob_human.vertex_groups.new(name='HandIndex4.r')
_vg = ob_human.vertex_groups.new(name='HandMiddle1.r')
_vg = ob_human.vertex_groups.new(name='HandMiddle2.r')
_vg = ob_human.vertex_groups.new(name='HandMiddle3.r')
_vg = ob_human.vertex_groups.new(name='HandMiddle4.r')
_vg = ob_human.vertex_groups.new(name='HandRing1.r')
_vg = ob_human.vertex_groups.new(name='HandRing2.r')
_vg = ob_human.vertex_groups.new(name='HandRing3.r')
_vg = ob_human.vertex_groups.new(name='HandRing4.r')
_vg = ob_human.vertex_groups.new(name='HandPinky1.r')
_vg = ob_human.vertex_groups.new(name='HandPinky2.r')
_vg = ob_human.vertex_groups.new(name='HandPinky3.r')
_vg = ob_human.vertex_groups.new(name='HandPinky4.r')
_vg = ob_human.vertex_groups.new(name='HandThumb1.r')
_vg = ob_human.vertex_groups.new(name='HandThumb2.r')
_vg = ob_human.vertex_groups.new(name='HandThumb3.r')
_vg = ob_human.vertex_groups.new(name='UpperLeg.L')
for _i, _w in zip([0, 2, 4, 5, 7, 8, 13, 17, 97, 98, 99, 100, 101, 102, 103, 104, 105, 106, 107, 108, 109, 110, 111, 112, 113, 114, 115, 116, 117, 118, 204, 207, 213, 214, 215, 216, 217, 218, 219], [0.8109, 0.3285, 0.1934, 0.5633, 0.7609, 0.1696, 0.6969, 0.7607, 0.07631, 0.2527, 0.08575, 0.2891, 0.003306, 0.08635, 0.0005292, 0.06063, 0.08712, 0.2609, 0.08346, 0.8341, 0.8464, 0.1108, 0.05034, 0.5096, 0.5271, 0.02415, 0.09007, 0.8485, 0.8856, 0.06498, 0.023, 0.02835, 0.03593, 0.7132, 0.4477, 0.7417, 0.7646, 0.1224, 0.1721]): _vg.add([_i], _w, 'REPLACE')
_vg = ob_human.vertex_groups.new(name='LowerLeg.L')
for _i, _w in zip([18, 28, 29, 32, 33, 34, 35, 38, 107, 108, 109, 110, 111, 112, 113, 114, 115, 116, 117, 118, 121, 122, 123, 124], [0.4378, 0.4314, 0.0707, 0.05662, 0.1334, 0.2978, 0.07441, 0.03868, 0.9078, 0.1604, 0.1237, 0.8781, 0.9394, 0.4884, 0.4714, 0.9553, 0.8997, 0.1459, 0.1043, 0.9265, 0.1656, 0.2651, 0.04987, 0.07151]): _vg.add([_i], _w, 'REPLACE')
_vg = ob_human.vertex_groups.new(name='Foot.L')
for _i, _w in zip([18, 28, 29, 30, 31, 32, 33, 34, 35, 36, 37, 38, 40, 119, 120, 121, 122, 123, 124, 127, 128, 129, 130], [0.5603, 0.5654, 0.9208, 0.9614, 0.9483, 0.9441, 0.8079, 0.6455, 0.794, 0.4677, 0.4654, 0.814, 0.02721, 0.3185, 0.3026, 0.7877, 0.6904, 0.8205, 0.8195, 0.1255, 0.08055, 0.06486, 0.05582]): _vg.add([_i], _w, 'REPLACE')
_vg = ob_human.vertex_groups.new(name='Toes.L')
for _i, _w in zip([30, 31, 33, 34, 35, 36, 37, 38, 39, 40, 41, 42, 119, 120, 121, 122, 123, 124, 125, 126, 127, 128, 129, 130, 131, 132], [0.01237, 0.0283, 0.05859, 0.05653, 0.1315, 0.5284, 0.5258, 0.1416, 0.9793, 0.9609, 0.9873, 0.9789, 0.6759, 0.6958, 0.04306, 0.03854, 0.1295, 0.1088, 0.991, 0.9865, 0.8728, 0.9188, 0.9346, 0.9431, 1.003, 0.9751]): _vg.add([_i], _w, 'REPLACE')
_vg = ob_human.vertex_groups.new(name='IKLegPole.L')
_vg = ob_human.vertex_groups.new(name='UpperLeg.R')
_vg = ob_human.vertex_groups.new(name='LowerLeg.R')
_vg = ob_human.vertex_groups.new(name='Foot.R')
_vg = ob_human.vertex_groups.new(name='Toes.R')
_vg = ob_human.vertex_groups.new(name='IKLegPole.R')
_m = ob_human.modifiers.new('Mirror', 'MIRROR')
_m.use_clip = True
_m = ob_human.modifiers.new('Armature', 'ARMATURE')
_m.object = ob_armature
ob_armature.location = (0.0, 0.0, 0.0)
ob_armature.show_in_front = True

# ---- collection membership
col_collection.objects.link(ob_human)
col_collection.objects.link(ob_armature)

# ---- scene / render settings (as saved in the file)
scene.frame_start = 1; scene.frame_end = 250; scene.frame_set(103)
scene.render.engine = 'BLENDER_EEVEE_NEXT'
scene.cycles.sampling_pattern = 'TABULATED_SOBOL'
scene.view_settings.view_transform = 'Filmic'
bpy.context.view_layer.update()

# ---- added for rendering (the .blend has no active camera and no usable light): camera, sun
cam_auto = bpy.data.cameras.new('AutoCamera')
cam_auto.lens = 50.0
cam_auto.sensor_width = 36.0
cam_auto.clip_end = 1000.0
ob_auto_camera = bpy.data.objects.new('AutoCamera', cam_auto)
scene.collection.objects.link(ob_auto_camera)
ob_auto_camera.location = (2.38452, -2.87826, 2.87548)
ob_auto_camera.rotation_euler = (1.09748, -7.21219e-08, 0.694738)
scene.camera = ob_auto_camera
light_auto_sun = bpy.data.lights.new('AutoSun', 'SUN')
light_auto_sun.energy = 3.0
light_auto_sun.angle = 0.0523599
ob_auto_sun = bpy.data.objects.new('AutoSun', light_auto_sun)
scene.collection.objects.link(ob_auto_sun)
ob_auto_sun.rotation_euler = (0.872665, 0.174533, 0.523599)
bpy.context.view_layer.update()
